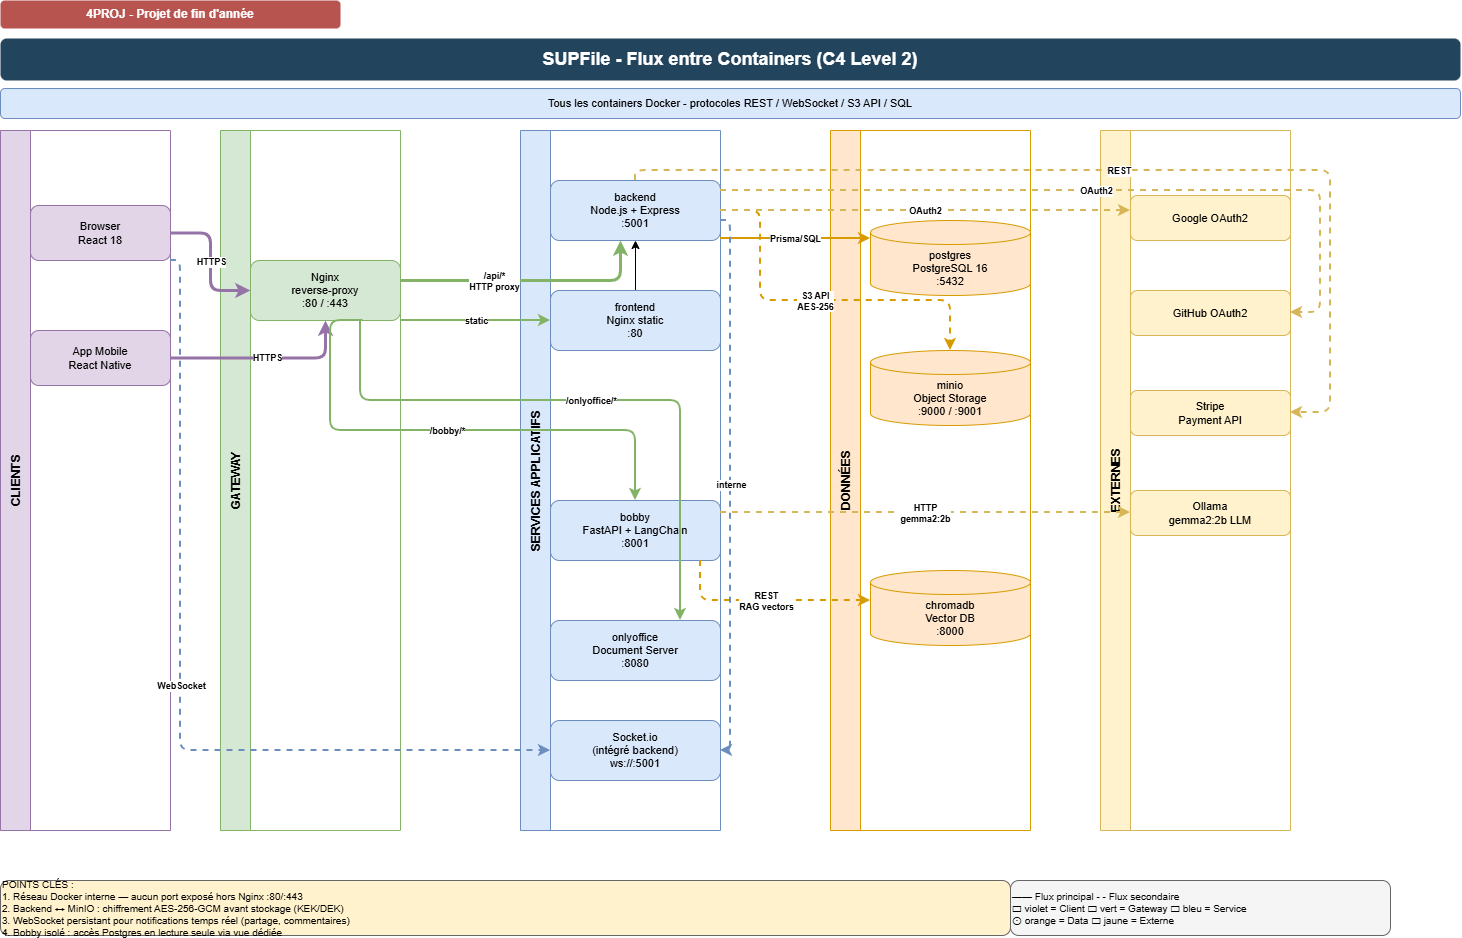

The diagram above was exported from draw.io. Its source (the exported page's mxGraphModel, read from the mxfile embedded in the PNG):
<mxGraphModel dx="1389" dy="841" grid="1" gridSize="10" guides="1" tooltips="1" connect="1" arrows="1" fold="1" page="1" pageScale="1" pageWidth="1540" pageHeight="890" background="#ffffff" math="0" shadow="0">
  <root>
    <mxCell id="0" />
    <mxCell id="1" parent="0" />
    <mxCell id="p4-hdr" parent="1" style="text;html=1;strokeColor=none;fillColor=#B85450;align=center;verticalAlign=middle;whiteSpace=wrap;rounded=1;fontSize=12;fontStyle=1;fontColor=#FFFFFF;" value="4PROJ - Projet de fin d'année" vertex="1">
      <mxGeometry height="28" width="340" x="40" y="20" as="geometry" />
    </mxCell>
    <mxCell id="p4-title" parent="1" style="text;html=1;strokeColor=none;fillColor=#23445D;align=center;verticalAlign=middle;whiteSpace=wrap;rounded=1;fontSize=18;fontStyle=1;fontColor=#FFFFFF;" value="SUPFile - Flux entre Containers (C4 Level 2)" vertex="1">
      <mxGeometry height="42" width="1460" x="40" y="58" as="geometry" />
    </mxCell>
    <mxCell id="p4-sub" parent="1" style="text;html=1;strokeColor=#6C8EBF;fillColor=#DAE8FC;align=center;verticalAlign=middle;whiteSpace=wrap;rounded=1;fontSize=11;" value="Tous les containers Docker - protocoles REST / WebSocket / S3 API / SQL" vertex="1">
      <mxGeometry height="30" width="1460" x="40" y="108" as="geometry" />
    </mxCell>
    <mxCell id="p4-lane-clients" parent="1" style="swimlane;startSize=30;fillColor=#E1D5E7;strokeColor=#9673A6;fontSize=12;fontStyle=1;horizontal=0;" value="CLIENTS" vertex="1">
      <mxGeometry height="700" width="170" x="40" y="150" as="geometry" />
    </mxCell>
    <mxCell id="p4-web-client" parent="p4-lane-clients" style="rounded=1;whiteSpace=wrap;html=1;fillColor=#E1D5E7;strokeColor=#9673A6;fontSize=11;" value="Browser&#10;React 18" vertex="1">
      <mxGeometry height="55" width="140" x="30" y="75" as="geometry" />
    </mxCell>
    <mxCell id="p4-mobile-client" parent="p4-lane-clients" style="rounded=1;whiteSpace=wrap;html=1;fillColor=#E1D5E7;strokeColor=#9673A6;fontSize=11;" value="App Mobile&#10;React Native" vertex="1">
      <mxGeometry height="55" width="140" x="30" y="200" as="geometry" />
    </mxCell>
    <mxCell id="p4-lane-gw" parent="1" style="swimlane;startSize=30;fillColor=#D5E8D4;strokeColor=#82B366;fontSize=12;fontStyle=1;horizontal=0;" value="GATEWAY" vertex="1">
      <mxGeometry height="700" width="180" x="260" y="150" as="geometry">
        <mxRectangle height="90" width="40" x="260" y="150" as="alternateBounds" />
      </mxGeometry>
    </mxCell>
    <mxCell id="p4-nginx" parent="p4-lane-gw" style="rounded=1;whiteSpace=wrap;html=1;fillColor=#D5E8D4;strokeColor=#82B366;fontSize=11;" value="Nginx&#10;reverse-proxy&#10;:80 / :443" vertex="1">
      <mxGeometry height="60" width="150" x="30" y="130" as="geometry" />
    </mxCell>
    <mxCell id="p4-lane-app" parent="1" style="swimlane;startSize=30;fillColor=#DAE8FC;strokeColor=#6C8EBF;fontSize=12;fontStyle=1;horizontal=0;" value="SERVICES APPLICATIFS" vertex="1">
      <mxGeometry height="700" width="200" x="560" y="150" as="geometry">
        <mxRectangle height="170" width="40" x="560" y="150" as="alternateBounds" />
      </mxGeometry>
    </mxCell>
    <mxCell id="p4-be" parent="p4-lane-app" style="rounded=1;whiteSpace=wrap;html=1;fillColor=#DAE8FC;strokeColor=#6C8EBF;fontSize=11;" value="backend&#10;Node.js + Express&#10;:5001" vertex="1">
      <mxGeometry height="60" width="170" x="30" y="50" as="geometry" />
    </mxCell>
    <mxCell id="gv9NhlNg5lm--f4QUlXa-1" edge="1" parent="p4-lane-app" source="p4-fe" style="edgeStyle=orthogonalEdgeStyle;rounded=0;orthogonalLoop=1;jettySize=auto;html=1;" target="p4-be" value="">
      <mxGeometry relative="1" as="geometry" />
    </mxCell>
    <mxCell id="p4-fe" parent="p4-lane-app" style="rounded=1;whiteSpace=wrap;html=1;fillColor=#DAE8FC;strokeColor=#6C8EBF;fontSize=11;" value="frontend&#10;Nginx static&#10;:80" vertex="1">
      <mxGeometry height="60" width="170" x="30" y="160" as="geometry" />
    </mxCell>
    <mxCell id="p4-bobby-svc" parent="p4-lane-app" style="rounded=1;whiteSpace=wrap;html=1;fillColor=#DAE8FC;strokeColor=#6C8EBF;fontSize=11;" value="bobby&#10;FastAPI + LangChain&#10;:8001" vertex="1">
      <mxGeometry height="60" width="170" x="30" y="370" as="geometry" />
    </mxCell>
    <mxCell id="p4-oo" parent="p4-lane-app" style="rounded=1;whiteSpace=wrap;html=1;fillColor=#DAE8FC;strokeColor=#6C8EBF;fontSize=11;" value="onlyoffice&#10;Document Server&#10;:8080" vertex="1">
      <mxGeometry height="60" width="170" x="30" y="490" as="geometry" />
    </mxCell>
    <mxCell id="p4-ws" parent="p4-lane-app" style="rounded=1;whiteSpace=wrap;html=1;fillColor=#DAE8FC;strokeColor=#6C8EBF;fontSize=11;" value="Socket.io&#10;(intégré backend)&#10;ws://:5001" vertex="1">
      <mxGeometry height="60" width="170" x="30" y="590" as="geometry" />
    </mxCell>
    <mxCell id="p4-lane-data" parent="1" style="swimlane;startSize=30;fillColor=#FFE6CC;strokeColor=#D79B00;fontSize=12;fontStyle=1;horizontal=0;" value="DONNÉES" vertex="1">
      <mxGeometry height="700" width="200" x="870" y="150" as="geometry" />
    </mxCell>
    <mxCell id="p4-pg-svc" parent="p4-lane-data" style="shape=cylinder3;whiteSpace=wrap;html=1;boundedLbl=1;backgroundOutline=1;size=12;fillColor=#FFE6CC;strokeColor=#D79B00;fontSize=11;" value="postgres&#10;PostgreSQL 16&#10;:5432" vertex="1">
      <mxGeometry height="75" width="160" x="40" y="90" as="geometry" />
    </mxCell>
    <mxCell id="p4-minio-svc" parent="p4-lane-data" style="shape=cylinder3;whiteSpace=wrap;html=1;boundedLbl=1;backgroundOutline=1;size=12;fillColor=#FFE6CC;strokeColor=#D79B00;fontSize=11;" value="minio&#10;Object Storage&#10;:9000 / :9001" vertex="1">
      <mxGeometry height="75" width="160" x="40" y="220" as="geometry" />
    </mxCell>
    <mxCell id="p4-chroma-svc" parent="p4-lane-data" style="shape=cylinder3;whiteSpace=wrap;html=1;boundedLbl=1;backgroundOutline=1;size=12;fillColor=#FFE6CC;strokeColor=#D79B00;fontSize=11;" value="chromadb&#10;Vector DB&#10;:8000" vertex="1">
      <mxGeometry height="75" width="160" x="40" y="440" as="geometry" />
    </mxCell>
    <mxCell id="p4-lane-ext" parent="1" style="swimlane;startSize=30;fillColor=#FFF2CC;strokeColor=#D6B656;fontSize=12;fontStyle=1;horizontal=0;" value="EXTERNES" vertex="1">
      <mxGeometry height="700" width="190" x="1140" y="150" as="geometry" />
    </mxCell>
    <mxCell id="p4-ext-google" parent="p4-lane-ext" style="rounded=1;whiteSpace=wrap;html=1;fillColor=#FFF2CC;strokeColor=#D6B656;fontSize=11;" value="Google OAuth2" vertex="1">
      <mxGeometry height="45" width="160" x="30" y="65" as="geometry" />
    </mxCell>
    <mxCell id="p4-ext-github" parent="p4-lane-ext" style="rounded=1;whiteSpace=wrap;html=1;fillColor=#FFF2CC;strokeColor=#D6B656;fontSize=11;" value="GitHub OAuth2" vertex="1">
      <mxGeometry height="45" width="160" x="30" y="160" as="geometry" />
    </mxCell>
    <mxCell id="p4-ext-stripe" parent="p4-lane-ext" style="rounded=1;whiteSpace=wrap;html=1;fillColor=#FFF2CC;strokeColor=#D6B656;fontSize=11;" value="Stripe&#10;Payment API" vertex="1">
      <mxGeometry height="45" width="160" x="30" y="260" as="geometry" />
    </mxCell>
    <mxCell id="p4-ext-ollama" parent="p4-lane-ext" style="rounded=1;whiteSpace=wrap;html=1;fillColor=#FFF2CC;strokeColor=#D6B656;fontSize=11;" value="Ollama&#10;gemma2:2b LLM" vertex="1">
      <mxGeometry height="45" width="160" x="30" y="360" as="geometry" />
    </mxCell>
    <mxCell id="p4-e1" edge="1" parent="1" source="p4-web-client" style="edgeStyle=orthogonalEdgeStyle;html=1;endArrow=classic;strokeWidth=3;strokeColor=#9673A6;" target="p4-nginx">
      <mxGeometry relative="1" as="geometry" />
    </mxCell>
    <mxCell id="p4-e1-lbl" connectable="0" parent="p4-e1" style="edgeLabel;html=1;align=center;verticalAlign=middle;resizable=0;points=[];fontSize=9;fontStyle=1;" value="HTTPS" vertex="1">
      <mxGeometry relative="1" as="geometry" />
    </mxCell>
    <mxCell id="p4-e2" edge="1" parent="1" source="p4-mobile-client" style="edgeStyle=orthogonalEdgeStyle;html=1;endArrow=classic;strokeWidth=3;strokeColor=#9673A6;" target="p4-nginx">
      <mxGeometry relative="1" as="geometry" />
    </mxCell>
    <mxCell id="p4-e2-lbl" connectable="0" parent="p4-e2" style="edgeLabel;html=1;align=center;verticalAlign=middle;resizable=0;points=[];fontSize=9;fontStyle=1;" value="HTTPS" vertex="1">
      <mxGeometry relative="1" as="geometry" />
    </mxCell>
    <mxCell id="p4-e3" edge="1" parent="1" source="p4-nginx" style="edgeStyle=orthogonalEdgeStyle;html=1;endArrow=classic;strokeWidth=3;strokeColor=#82B366;" target="p4-be">
      <mxGeometry relative="1" as="geometry">
        <Array as="points">
          <mxPoint x="660" y="300" />
        </Array>
      </mxGeometry>
    </mxCell>
    <mxCell id="p4-e3-lbl" connectable="0" parent="p4-e3" style="edgeLabel;html=1;align=center;verticalAlign=middle;resizable=0;points=[];fontSize=9;fontStyle=1;" value="/api/*&#10;HTTP proxy" vertex="1">
      <mxGeometry relative="1" as="geometry">
        <mxPoint x="-37" as="offset" />
      </mxGeometry>
    </mxCell>
    <mxCell id="p4-e4" edge="1" parent="1" source="p4-nginx" style="edgeStyle=orthogonalEdgeStyle;html=1;endArrow=classic;strokeWidth=2;strokeColor=#82B366;" target="p4-fe">
      <mxGeometry relative="1" as="geometry">
        <Array as="points">
          <mxPoint x="460" y="340" />
          <mxPoint x="460" y="340" />
        </Array>
      </mxGeometry>
    </mxCell>
    <mxCell id="p4-e4-lbl" connectable="0" parent="p4-e4" style="edgeLabel;html=1;align=center;verticalAlign=middle;resizable=0;points=[];fontSize=9;fontStyle=1;" value="static" vertex="1">
      <mxGeometry relative="1" as="geometry" />
    </mxCell>
    <mxCell id="p4-e5" edge="1" parent="1" source="p4-nginx" style="edgeStyle=orthogonalEdgeStyle;html=1;endArrow=classic;strokeWidth=2;strokeColor=#82B366;exitX=0.75;exitY=1;exitDx=0;exitDy=0;" target="p4-bobby-svc">
      <mxGeometry relative="1" as="geometry">
        <Array as="points">
          <mxPoint x="370" y="340" />
          <mxPoint x="370" y="450" />
          <mxPoint x="675" y="450" />
        </Array>
      </mxGeometry>
    </mxCell>
    <mxCell id="p4-e5-lbl" connectable="0" parent="p4-e5" style="edgeLabel;html=1;align=center;verticalAlign=middle;resizable=0;points=[];fontSize=9;fontStyle=1;" value="/bobby/*" vertex="1">
      <mxGeometry relative="1" as="geometry" />
    </mxCell>
    <mxCell id="p4-e6" edge="1" parent="1" source="p4-nginx" style="edgeStyle=orthogonalEdgeStyle;html=1;endArrow=classic;strokeWidth=2;strokeColor=#82B366;" target="p4-oo">
      <mxGeometry relative="1" as="geometry">
        <Array as="points">
          <mxPoint x="400" y="420" />
          <mxPoint x="720" y="420" />
        </Array>
      </mxGeometry>
    </mxCell>
    <mxCell id="p4-e6-lbl" connectable="0" parent="p4-e6" style="edgeLabel;html=1;align=center;verticalAlign=middle;resizable=0;points=[];fontSize=9;fontStyle=1;" value="/onlyoffice/*" vertex="1">
      <mxGeometry relative="1" as="geometry" />
    </mxCell>
    <mxCell id="p4-e7" edge="1" parent="1" source="p4-be" style="edgeStyle=orthogonalEdgeStyle;html=1;endArrow=classic;strokeWidth=2;strokeColor=#D79B00;" target="p4-pg-svc">
      <mxGeometry relative="1" as="geometry">
        <Array as="points">
          <mxPoint x="790" y="258" />
          <mxPoint x="790" y="258" />
        </Array>
      </mxGeometry>
    </mxCell>
    <mxCell id="p4-e7-lbl" connectable="0" parent="p4-e7" style="edgeLabel;html=1;align=center;verticalAlign=middle;resizable=0;points=[];fontSize=9;fontStyle=1;" value="Prisma/SQL" vertex="1">
      <mxGeometry relative="1" as="geometry" />
    </mxCell>
    <mxCell id="p4-e8" edge="1" parent="1" source="p4-be" style="edgeStyle=orthogonalEdgeStyle;html=1;endArrow=classic;strokeWidth=2;dashed=1;strokeColor=#D79B00;flowAnimation=1;" target="p4-minio-svc">
      <mxGeometry relative="1" as="geometry">
        <Array as="points">
          <mxPoint x="800" y="230" />
          <mxPoint x="800" y="320" />
          <mxPoint x="990" y="320" />
        </Array>
      </mxGeometry>
    </mxCell>
    <mxCell id="p4-e8-lbl" connectable="0" parent="p4-e8" style="edgeLabel;html=1;align=center;verticalAlign=middle;resizable=0;points=[];fontSize=9;fontStyle=1;" value="S3 API&#10;AES-256" vertex="1">
      <mxGeometry relative="1" as="geometry" />
    </mxCell>
    <mxCell id="p4-e9" edge="1" parent="1" source="p4-bobby-svc" style="edgeStyle=orthogonalEdgeStyle;html=1;endArrow=classic;strokeWidth=2;dashed=1;strokeColor=#D79B00;flowAnimation=1;" target="p4-chroma-svc">
      <mxGeometry relative="1" as="geometry">
        <Array as="points">
          <mxPoint x="740" y="620" />
        </Array>
      </mxGeometry>
    </mxCell>
    <mxCell id="p4-e9-lbl" connectable="0" parent="p4-e9" style="edgeLabel;html=1;align=center;verticalAlign=middle;resizable=0;points=[];fontSize=9;fontStyle=1;" value="REST&#10;RAG vectors" vertex="1">
      <mxGeometry relative="1" as="geometry" />
    </mxCell>
    <mxCell id="p4-e10" edge="1" parent="1" source="p4-bobby-svc" style="edgeStyle=orthogonalEdgeStyle;html=1;endArrow=classic;strokeWidth=2;dashed=1;strokeColor=#D6B656;flowAnimation=1;" target="p4-ext-ollama">
      <mxGeometry relative="1" as="geometry">
        <Array as="points">
          <mxPoint x="860" y="532" />
          <mxPoint x="860" y="532" />
        </Array>
      </mxGeometry>
    </mxCell>
    <mxCell id="p4-e10-lbl" connectable="0" parent="p4-e10" style="edgeLabel;html=1;align=center;verticalAlign=middle;resizable=0;points=[];fontSize=9;fontStyle=1;" value="HTTP&#10;gemma2:2b" vertex="1">
      <mxGeometry relative="1" as="geometry" />
    </mxCell>
    <mxCell id="p4-e11" edge="1" parent="1" source="p4-be" style="edgeStyle=orthogonalEdgeStyle;html=1;endArrow=classic;strokeWidth=2;dashed=1;strokeColor=#D6B656;flowAnimation=1;" target="p4-ext-google">
      <mxGeometry relative="1" as="geometry">
        <Array as="points">
          <mxPoint x="1060" y="230" />
          <mxPoint x="1060" y="230" />
        </Array>
      </mxGeometry>
    </mxCell>
    <mxCell id="p4-e11-lbl" connectable="0" parent="p4-e11" style="edgeLabel;html=1;align=center;verticalAlign=middle;resizable=0;points=[];fontSize=9;fontStyle=1;" value="OAuth2" vertex="1">
      <mxGeometry relative="1" as="geometry" />
    </mxCell>
    <mxCell id="p4-e12" edge="1" parent="1" source="p4-be" style="edgeStyle=orthogonalEdgeStyle;html=1;endArrow=classic;strokeWidth=2;dashed=1;strokeColor=#D6B656;flowAnimation=1;" target="p4-ext-github">
      <mxGeometry relative="1" as="geometry">
        <Array as="points">
          <mxPoint x="1360" y="210" />
          <mxPoint x="1360" y="332" />
        </Array>
      </mxGeometry>
    </mxCell>
    <mxCell id="p4-e12-lbl" connectable="0" parent="p4-e12" style="edgeLabel;html=1;align=center;verticalAlign=middle;resizable=0;points=[];fontSize=9;fontStyle=1;" value="OAuth2" vertex="1">
      <mxGeometry relative="1" as="geometry" />
    </mxCell>
    <mxCell id="p4-e13" edge="1" parent="1" source="p4-be" style="edgeStyle=orthogonalEdgeStyle;html=1;endArrow=classic;strokeWidth=2;dashed=1;strokeColor=#D6B656;flowAnimation=1;" target="p4-ext-stripe">
      <mxGeometry relative="1" as="geometry">
        <Array as="points">
          <mxPoint x="675" y="190" />
          <mxPoint x="1370" y="190" />
          <mxPoint x="1370" y="432" />
        </Array>
      </mxGeometry>
    </mxCell>
    <mxCell id="p4-e13-lbl" connectable="0" parent="p4-e13" style="edgeLabel;html=1;align=center;verticalAlign=middle;resizable=0;points=[];fontSize=9;fontStyle=1;" value="REST" vertex="1">
      <mxGeometry relative="1" as="geometry" />
    </mxCell>
    <mxCell id="p4-e14" edge="1" parent="1" source="p4-be" style="edgeStyle=orthogonalEdgeStyle;html=1;endArrow=classic;strokeWidth=2;strokeColor=#6C8EBF;dashed=1;flowAnimation=1;" target="p4-ws">
      <mxGeometry relative="1" as="geometry">
        <Array as="points">
          <mxPoint x="770" y="240" />
          <mxPoint x="770" y="770" />
        </Array>
      </mxGeometry>
    </mxCell>
    <mxCell id="p4-e14-lbl" connectable="0" parent="p4-e14" style="edgeLabel;html=1;align=center;verticalAlign=middle;resizable=0;points=[];fontSize=9;fontStyle=1;" value="interne" vertex="1">
      <mxGeometry relative="1" as="geometry" />
    </mxCell>
    <mxCell id="p4-e15" edge="1" parent="1" source="p4-web-client" style="edgeStyle=orthogonalEdgeStyle;html=1;endArrow=classic;strokeWidth=2;strokeColor=#6C8EBF;dashed=1;exitX=1;exitY=1;exitDx=0;exitDy=0;flowAnimation=1;" target="p4-ws">
      <mxGeometry relative="1" as="geometry">
        <Array as="points">
          <mxPoint x="220" y="280" />
          <mxPoint x="220" y="770" />
        </Array>
      </mxGeometry>
    </mxCell>
    <mxCell id="p4-e15-lbl" connectable="0" parent="p4-e15" style="edgeLabel;html=1;align=center;verticalAlign=middle;resizable=0;points=[];fontSize=9;fontStyle=1;" value="WebSocket" vertex="1">
      <mxGeometry relative="1" as="geometry" />
    </mxCell>
    <mxCell id="p4-legend" parent="1" style="text;html=1;strokeColor=#666666;fillColor=#F5F5F5;align=left;verticalAlign=middle;whiteSpace=wrap;rounded=1;fontSize=10;" value="━━ Flux principal   - - Flux secondaire&#10;▭ violet = Client   ▭ vert = Gateway   ▭ bleu = Service&#10;⊙ orange = Data   ▭ jaune = Externe" vertex="1">
      <mxGeometry height="55" width="380" x="1050" y="900" as="geometry" />
    </mxCell>
    <mxCell id="p4-notes" parent="1" style="text;html=1;strokeColor=#666666;fillColor=#FFF2CC;align=left;verticalAlign=middle;whiteSpace=wrap;rounded=1;fontSize=10;" value="POINTS CLÉS :&#10;1. Réseau Docker interne — aucun port exposé hors Nginx :80/:443&#10;2. Backend ↔ MinIO : chiffrement AES-256-GCM avant stockage (KEK/DEK)&#10;3. WebSocket persistant pour notifications temps réel (partage, commentaires)&#10;4. Bobby isolé : accès Postgres en lecture seule via vue dédiée" vertex="1">
      <mxGeometry height="55" width="1010" x="40" y="900" as="geometry" />
    </mxCell>
  </root>
</mxGraphModel>